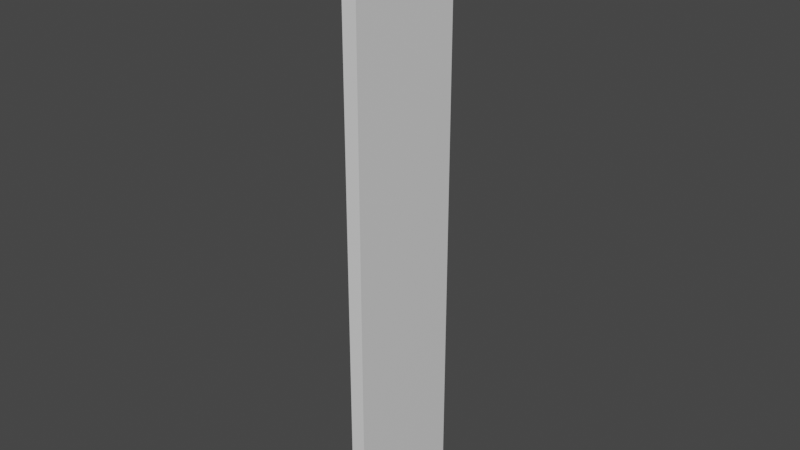 # Source: Pantry_Left_Door.blend  (saved by Blender 2.93.21; exported with 4.5.12 LTS)
import bpy
from mathutils import Matrix  # noqa: F401  (used for matrix-valued properties, if any)

bpy.ops.wm.read_factory_settings(use_empty=True)
scene = bpy.context.scene
scene.name = 'Scene'

# ---- collections
col_collection = bpy.data.collections.new('Collection'); scene.collection.children.link(col_collection)

# ---- materials (node trees are filled in below, after node groups)
mat_material_001 = bpy.data.materials.new('Material.001')
mat_material_001.alpha_threshold = 0.0
mat_material_001.use_transparent_shadow = False
mat_material_001.line_color = (0.0, 0.0, 0.0, 1.0)

# ---- material node trees
mat_material_001.use_nodes = True; mat_material_001.node_tree.nodes.clear()
_N = mat_material_001.node_tree.nodes; _L = mat_material_001.node_tree.links
n0 = _N.new('ShaderNodeOutputMaterial'); n0.name = 'Material Output'; n0.location = (300, 300)
n1 = _N.new('ShaderNodeBsdfPrincipled'); n1.name = 'Principled BSDF'; n1.location = (10, 300)
n1.distribution = 'GGX'
n1.subsurface_method = 'BURLEY'
n1.inputs[2].default_value = 0.4
n1.inputs[3].default_value = 1.45
n1.inputs[27].default_value = (0.0, 0.0, 0.0, 1.0)
n1.inputs[28].default_value = 1.0
_L.new(n1.outputs[0], n0.inputs[0])
n0.is_active_output = True

# ---- world
world_world = bpy.data.worlds.new('World'); scene.world = world_world
world_world.use_nodes = True; world_world.node_tree.nodes.clear()
_N = world_world.node_tree.nodes; _L = world_world.node_tree.links
n0 = _N.new('ShaderNodeOutputWorld'); n0.name = 'World Output'; n0.location = (300, 300)
n1 = _N.new('ShaderNodeBackground'); n1.name = 'Background'; n1.location = (10, 300)
n1.inputs[0].default_value = (0.05088, 0.05088, 0.05088, 1.0)
_L.new(n1.outputs[0], n0.inputs[0])
n0.is_active_output = True
world_world.color = (0.05088, 0.05088, 0.05088)
world_world.use_sun_shadow = False
world_world.sun_shadow_jitter_overblur = 0.0

# ---- meshes
me_cube_001 = bpy.data.meshes.new('Cube.001')
me_cube_001.from_pydata([(0.0254, 0.214, 2.041), (0.0254, 0.214, -0.0414), (0.0254, -0.214, 2.041), (0.0254, -0.214, -0.0414), (-0.0254, 0.214, 2.041), (-0.0254, 0.214, -0.0414), (-0.0254, -0.214, 2.041), (-0.0254, -0.214, -0.0414)], [], [(0, 4, 6, 2), (3, 2, 6, 7), (7, 6, 4, 5), (5, 1, 3, 7), (1, 0, 2, 3), (5, 4, 0, 1)])
_uv = me_cube_001.uv_layers.new(name='UVMap')
_uv.uv.foreach_set('vector', [0.625, 0.5, 0.875, 0.5, 0.875, 0.75, 0.625, 0.75, 0.375, 0.75, 0.625, 0.75, 0.625, 1.0, 0.375, 1.0, 0.375, 0.0, 0.625, 0.0, 0.625, 0.25, 0.375, 0.25, 0.125, 0.5, 0.375, 0.5, 0.375, 0.75, 0.125, 0.75, 0.375, 0.5, 0.625, 0.5, 0.625, 0.75, 0.375, 0.75, 0.375, 0.25, 0.625, 0.25, 0.625, 0.5, 0.375, 0.5])
me_cube_001.materials.append(mat_material_001)
me_cube_001.use_remesh_preserve_volume = False
me_cube_001.use_remesh_preserve_attributes = False
me_cube_001.use_mirror_vertex_groups = False
me_cube_001.update()

# ---- objects
ob_pantry_left_door = bpy.data.objects.new('Pantry Left Door', me_cube_001)

# ---- transforms, parenting, visibility, modifiers, constraints
ob_pantry_left_door.location = (0.0, 0.0, 0.0)
ob_pantry_left_door.lock_rotations_4d = False
ob_pantry_left_door.empty_display_type = 'ARROWS'
ob_pantry_left_door.lineart.crease_threshold = 0.0

# ---- collection membership
col_collection.objects.link(ob_pantry_left_door)

# ---- scene / render settings (as saved in the file)
scene.frame_start = 1; scene.frame_end = 250; scene.frame_set(1)
scene.render.engine = 'BLENDER_EEVEE_NEXT'
scene.cycles.use_denoising = False
scene.cycles.samples = 128
scene.cycles.sampling_pattern = 'TABULATED_SOBOL'
scene.cycles.use_adaptive_sampling = False
scene.cycles.use_light_tree = False
scene.view_settings.view_transform = 'Filmic'
bpy.context.view_layer.update()

# ---- added for rendering (the .blend has no active camera and no usable light): camera, sun
cam_auto = bpy.data.cameras.new('AutoCamera')
cam_auto.lens = 50.0
cam_auto.sensor_width = 36.0
cam_auto.clip_end = 1000.0
ob_auto_camera = bpy.data.objects.new('AutoCamera', cam_auto)
scene.collection.objects.link(ob_auto_camera)
ob_auto_camera.location = (1.96788, -2.36146, 2.57431)
ob_auto_camera.rotation_euler = (1.09748, -7.21219e-08, 0.694738)
scene.camera = ob_auto_camera
light_auto_sun = bpy.data.lights.new('AutoSun', 'SUN')
light_auto_sun.energy = 3.0
light_auto_sun.angle = 0.0523599
ob_auto_sun = bpy.data.objects.new('AutoSun', light_auto_sun)
scene.collection.objects.link(ob_auto_sun)
ob_auto_sun.rotation_euler = (0.872665, 0.174533, 0.523599)
bpy.context.view_layer.update()
